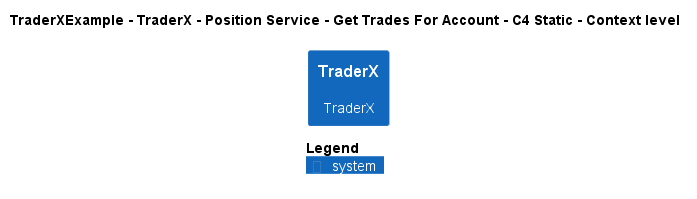

The diagram above was rendered by PlantUML. Its source (embedded in the PNG):
@startuml
!pragma layout smetana
!include ..\..\..\..\..\..\..\.c4s\C4_Context.puml

AddElementTag("c4interflow:lifecycle:new", $bgColor=green, $fontColor=#ffffff, $borderColor=green, $shadowing="False")
AddElementTag("c4interflow:lifecycle:changed", $bgColor=orange, $fontColor=#ffffff, $borderColor=orange, $shadowing="False")
AddElementTag("c4interflow:lifecycle:removed", $bgColor=red, $fontColor=#ffffff, $borderColor=red, $shadowing="False")

AddRelTag("c4interflow:lifecycle:new", $textColor=green, $lineColor=green)
AddRelTag("c4interflow:lifecycle:changed", $textColor=orange, $lineColor=orange)
AddRelTag("c4interflow:lifecycle:removed", $textColor=red, $lineColor=red)

SHOW_PERSON_PORTRAIT()
LAYOUT_TOP_DOWN()

skinparam linetype polyline

title TraderXExample - TraderX - Position Service - Get Trades For Account - C4 Static - Context level

System(TraderXExample.SoftwareSystems.TraderX, "TraderX", "TraderX")



SHOW_LEGEND()
@enduml